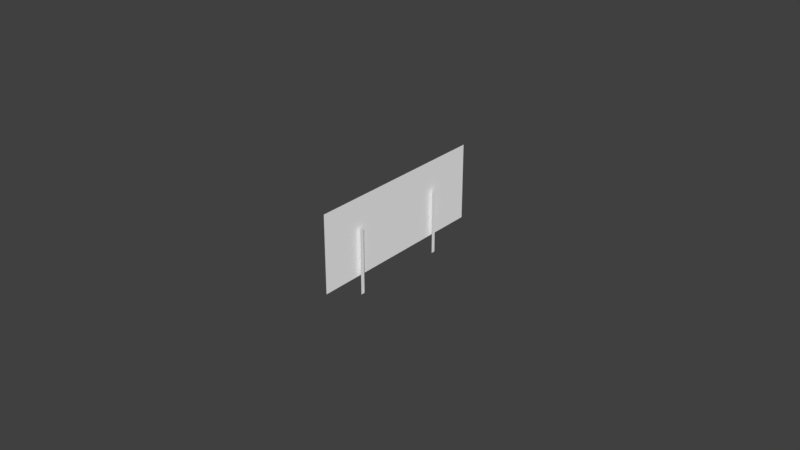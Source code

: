 # Source: fuel.blend  (saved by Blender 2.78.0; exported with 4.5.12 LTS)
import bpy
from mathutils import Matrix  # noqa: F401  (used for matrix-valued properties, if any)

bpy.ops.wm.read_factory_settings(use_empty=True)
scene = bpy.context.scene
scene.name = 'Scene'

# ---- collections
col_collection_1 = bpy.data.collections.new('Collection 1'); scene.collection.children.link(col_collection_1)
col_collection_2 = bpy.data.collections.new('Collection 2'); scene.collection.children.link(col_collection_2)
col_collection_3 = bpy.data.collections.new('Collection 3'); scene.collection.children.link(col_collection_3)
col_collection_4 = bpy.data.collections.new('Collection 4'); scene.collection.children.link(col_collection_4)
col_collection_5 = bpy.data.collections.new('Collection 5'); scene.collection.children.link(col_collection_5)
col_collection_11 = bpy.data.collections.new('Collection 11'); scene.collection.children.link(col_collection_11)

# ---- materials (node trees are filled in below, after node groups)
mat_material_000 = bpy.data.materials.new('Material.000')
mat_material_000.alpha_threshold = 0.0
mat_material_000.use_transparent_shadow = False
mat_material_000.diffuse_color = (1.0, 1.0, 1.0, 1.0)
mat_material_000.roughness = 0.5
mat_material_000.specular_intensity = 1.0
mat_material_001 = bpy.data.materials.new('Material.001')
mat_material_001.alpha_threshold = 0.0
mat_material_001.use_transparent_shadow = False
mat_material_001.diffuse_color = (1.0, 1.0, 1.0, 1.0)
mat_material_001.roughness = 0.5
mat_material_001.specular_intensity = 1.0

# ---- node groups
ng_auto_smooth = bpy.data.node_groups.new('Auto Smooth', 'GeometryNodeTree')
_s = ng_auto_smooth.interface.new_socket(name='Geometry', in_out='OUTPUT', socket_type='NodeSocketGeometry')
_s = ng_auto_smooth.interface.new_socket(name='Geometry', in_out='INPUT', socket_type='NodeSocketGeometry')
_s = ng_auto_smooth.interface.new_socket(name='Angle', in_out='INPUT', socket_type='NodeSocketFloat')
_s.subtype = 'ANGLE'
_s.min_value = 0.0
_s.max_value = 3.142
ng_auto_smooth.is_modifier = True
_N = ng_auto_smooth.nodes; _L = ng_auto_smooth.links
n0 = _N.new('NodeGroupOutput'); n0.name = 'Group Output'; n0.location = (480, -100)
n1 = _N.new('NodeGroupInput'); n1.name = 'Group Input'; n1.location = (-420, -300)
n2 = _N.new('NodeGroupInput'); n2.name = 'Group Input.001'; n2.location = (-60, -100)
n3 = _N.new('GeometryNodeSetShadeSmooth'); n3.name = 'Set Shade Smooth'; n3.location = (120, -100)
n3.domain = 'EDGE'
n4 = _N.new('GeometryNodeSetShadeSmooth'); n4.name = 'Set Shade Smooth.001'; n4.location = (300, -100)
n5 = _N.new('GeometryNodeInputMeshEdgeAngle'); n5.name = 'Edge Angle'; n5.location = (-420, -220)
n6 = _N.new('GeometryNodeInputEdgeSmooth'); n6.name = 'Is Edge Smooth'; n6.location = (-60, -160)
n7 = _N.new('GeometryNodeInputShadeSmooth'); n7.name = 'Is Face Smooth'; n7.location = (-240, -340)
n8 = _N.new('FunctionNodeBooleanMath'); n8.name = 'Boolean Math'; n8.location = (-60, -220)
n9 = _N.new('FunctionNodeCompare'); n9.name = 'Compare'; n9.location = (-240, -180)
n9.operation = 'LESS_EQUAL'
_L.new(n5.outputs[0], n9.inputs[0])
_L.new(n4.outputs[0], n0.inputs[0])
_L.new(n1.outputs[1], n9.inputs[1])
_L.new(n9.outputs[0], n8.inputs[0])
_L.new(n7.outputs[0], n8.inputs[1])
_L.new(n2.outputs[0], n3.inputs[0])
_L.new(n6.outputs[0], n3.inputs[1])
_L.new(n3.outputs[0], n4.inputs[0])
_L.new(n8.outputs[0], n3.inputs[2])
n0.is_active_output = True

# ---- material node trees

# ---- world
world_world = bpy.data.worlds.new('World'); scene.world = world_world
world_world.color = (0.05088, 0.05088, 0.05088)
world_world.use_sun_shadow = False
world_world.sun_shadow_jitter_overblur = 0.0
world_world.cycles.sampling_method = 'MANUAL'

# ---- meshes
me_mesh_001 = bpy.data.meshes.new('Mesh.001')
me_mesh_001.from_pydata([(0.001239, 0.01556, 0.002861), (0.001239, 0.01556, -0.0182), (0.001239, 0.01689, -0.0182), (0.001239, 0.01689, 0.002861), (0.001239, 0.01689, -0.007671), (0.001239, 0.01556, -0.007671), (0.001239, 0.01623, -0.0182)], [], [(0, 5, 4, 3), (4, 5, 6), (4, 6, 2), (5, 1, 6)])
_uv = me_mesh_001.uv_layers.new(name='UVMap')
_uv.uv.foreach_set('vector', [0.0, 0.0, 0.0, 0.0, 0.0, 0.0, 0.0, 0.0, 0.0, 0.0, 0.0, 0.0, 0.0, 0.0, 0.0, 0.0, 0.0, 0.0, 0.0, 0.0, 0.0, 0.0, 0.0, 0.0, 0.0, 0.0])
me_mesh_001.materials.append(mat_material_000)
me_mesh_001.use_remesh_preserve_volume = False
me_mesh_001.use_remesh_preserve_attributes = False
me_mesh_001.use_mirror_vertex_groups = False
me_mesh_001.update()
me_mesh_004 = bpy.data.meshes.new('Mesh.004')
me_mesh_004.from_pydata([(0.001239, -0.01556, 0.002861), (0.001239, -0.01556, -0.0182), (0.001239, -0.01689, -0.0182), (0.001239, -0.01689, 0.002861), (0.001239, -0.01689, -0.007671), (0.001239, -0.01556, -0.007671), (0.001239, -0.01623, -0.0182)], [], [(0, 3, 4, 5), (6, 5, 4), (2, 6, 4), (6, 1, 5)])
_uv = me_mesh_004.uv_layers.new(name='UVMap')
_uv.uv.foreach_set('vector', [0.0, 0.0, 0.0, 0.0, 0.0, 0.0, 0.0, 0.0, 0.0, 0.0, 0.0, 0.0, 0.0, 0.0, 0.0, 0.0, 0.0, 0.0, 0.0, 0.0, 0.0, 0.0, 0.0, 0.0, 0.0, 0.0])
me_mesh_004.materials.append(mat_material_000)
me_mesh_004.use_remesh_preserve_volume = False
me_mesh_004.use_remesh_preserve_attributes = False
me_mesh_004.use_mirror_vertex_groups = False
me_mesh_004.update()
me_mesh_005 = bpy.data.meshes.new('Mesh.005')
me_mesh_005.from_pydata([(0.0, -0.02996, -0.01267), (0.0, -0.02996, 0.01207), (0.0, 0.03219, 0.01207), (0.0, 0.03219, -0.01267), (0.0, 8.829e-05, -0.01267), (0.0, -2.409e-05, 0.01207)], [], [(0, 4, 5, 1), (4, 3, 2, 5)])
_uv = me_mesh_005.uv_layers.new(name='UVMap')
_uv.uv.foreach_set('vector', [0.003906, 0.2266, 0.1935, 0.2266, 0.1928, 0.7656, 0.003906, 0.7656, 0.7915, 0.2266, 0.9941, 0.2266, 0.9941, 0.7656, 0.7908, 0.7656])
me_mesh_005.materials.append(mat_material_001)
me_mesh_005.use_remesh_preserve_volume = False
me_mesh_005.use_remesh_preserve_attributes = False
me_mesh_005.use_mirror_vertex_groups = False
me_mesh_005.update()

# ---- objects
ob_rightfuelneedle = bpy.data.objects.new('RightFuelNeedle', me_mesh_001)
ob_leftfuelneedle = bpy.data.objects.new('LeftFuelNeedle', me_mesh_004)
ob_face = bpy.data.objects.new('Face', me_mesh_005)

# ---- transforms, parenting, visibility, modifiers, constraints
ob_rightfuelneedle.location = (-0.362, -0.405, 0.01977)
ob_rightfuelneedle.show_transparent = True
ob_rightfuelneedle.lineart.crease_threshold = 0.0
_m = ob_rightfuelneedle.modifiers.new('Auto Smooth', 'NODES')
_m.node_group = ng_auto_smooth
_gi = [s.identifier for s in ng_auto_smooth.interface.items_tree if s.item_type == 'SOCKET' and s.in_out == 'INPUT']
_m[_gi[1]] = 0.5236  # Angle
ob_leftfuelneedle.location = (-0.362, -0.405, 0.01977)
ob_leftfuelneedle.show_transparent = True
ob_leftfuelneedle.lineart.crease_threshold = 0.0
_m = ob_leftfuelneedle.modifiers.new('Auto Smooth', 'NODES')
_m.node_group = ng_auto_smooth
_gi = [s.identifier for s in ng_auto_smooth.interface.items_tree if s.item_type == 'SOCKET' and s.in_out == 'INPUT']
_m[_gi[1]] = 0.5236  # Angle
ob_face.location = (-0.362, -0.405, 0.01977)
ob_face.show_transparent = True
ob_face.lineart.crease_threshold = 0.0
_m = ob_face.modifiers.new('Auto Smooth', 'NODES')
_m.node_group = ng_auto_smooth
_gi = [s.identifier for s in ng_auto_smooth.interface.items_tree if s.item_type == 'SOCKET' and s.in_out == 'INPUT']
_m[_gi[1]] = 0.5236  # Angle

# ---- collection membership
col_collection_1.objects.link(ob_rightfuelneedle)
col_collection_1.objects.link(ob_leftfuelneedle)
col_collection_1.objects.link(ob_face)
col_collection_2.objects.link(ob_rightfuelneedle)
col_collection_2.objects.link(ob_leftfuelneedle)
col_collection_2.objects.link(ob_face)
col_collection_3.objects.link(ob_rightfuelneedle)
col_collection_3.objects.link(ob_leftfuelneedle)
col_collection_3.objects.link(ob_face)
col_collection_4.objects.link(ob_rightfuelneedle)
col_collection_4.objects.link(ob_leftfuelneedle)
col_collection_4.objects.link(ob_face)
col_collection_5.objects.link(ob_rightfuelneedle)
col_collection_5.objects.link(ob_leftfuelneedle)
col_collection_5.objects.link(ob_face)
col_collection_11.objects.link(ob_rightfuelneedle)
col_collection_11.objects.link(ob_leftfuelneedle)
col_collection_11.objects.link(ob_face)

# ---- scene / render settings (as saved in the file)
scene.frame_start = 1; scene.frame_end = 250; scene.frame_set(0)
scene.render.engine = 'BLENDER_EEVEE_NEXT'
scene.render.resolution_percentage = 50
scene.render.dither_intensity = 0.0
scene.cycles.use_denoising = False
scene.cycles.samples = 128
scene.cycles.sampling_pattern = 'TABULATED_SOBOL'
scene.cycles.light_sampling_threshold = 0.0
scene.cycles.use_adaptive_sampling = False
scene.cycles.use_light_tree = False
scene.cycles.blur_glossy = 0.0
scene.cycles.sample_clamp_indirect = 0.0
scene.view_settings.view_transform = 'Standard'
bpy.context.view_layer.update()

# ---- added for rendering (the .blend has no active camera and no usable light): camera, sun
cam_auto = bpy.data.cameras.new('AutoCamera')
cam_auto.lens = 50.0
cam_auto.sensor_width = 36.0
cam_auto.clip_end = 1000.0
ob_auto_camera = bpy.data.objects.new('AutoCamera', cam_auto)
scene.collection.objects.link(ob_auto_camera)
ob_auto_camera.location = (-0.176335, -0.625936, 0.164741)
ob_auto_camera.rotation_euler = (1.09748, -7.21219e-08, 0.694738)
scene.camera = ob_auto_camera
light_auto_sun = bpy.data.lights.new('AutoSun', 'SUN')
light_auto_sun.energy = 3.0
light_auto_sun.angle = 0.0523599
ob_auto_sun = bpy.data.objects.new('AutoSun', light_auto_sun)
scene.collection.objects.link(ob_auto_sun)
ob_auto_sun.rotation_euler = (0.872665, 0.174533, 0.523599)
bpy.context.view_layer.update()
